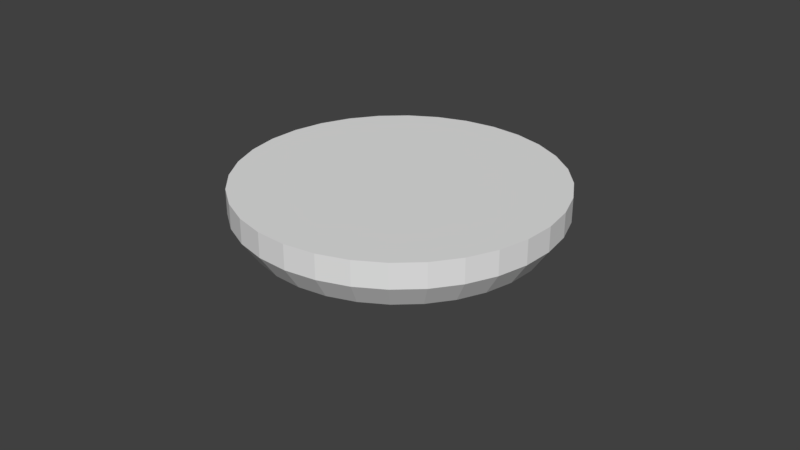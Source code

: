 # Source: box_base.blend  (saved by Blender 2.77.0; exported with 4.5.12 LTS)
import bpy
from mathutils import Matrix  # noqa: F401  (used for matrix-valued properties, if any)

bpy.ops.wm.read_factory_settings(use_empty=True)
scene = bpy.context.scene
scene.name = 'Scene'

# ---- collections
col_collection_1 = bpy.data.collections.new('Collection 1'); scene.collection.children.link(col_collection_1)

# ---- world
world_world = bpy.data.worlds.new('World'); scene.world = world_world
world_world.color = (0.05088, 0.05088, 0.05088)
world_world.use_sun_shadow = False
world_world.sun_shadow_jitter_overblur = 0.0
world_world.cycles.sampling_method = 'MANUAL'

# ---- meshes
me_circle_000 = bpy.data.meshes.new('Circle.000')
me_circle_000.from_pydata([(0.0, 1.0, 0.0), (-0.1951, 0.9808, 0.0), (-0.3827, 0.9239, 0.0), (-0.5556, 0.8315, 0.0), (-0.7071, 0.7071, 0.0), (-0.8315, 0.5556, 0.0), (-0.9239, 0.3827, 0.0), (-0.9808, 0.1951, 0.0), (-1.0, 7.55e-08, 0.0), (-0.9808, -0.1951, 0.0), (-0.9239, -0.3827, 0.0), (-0.8315, -0.5556, 0.0), (-0.7071, -0.7071, 0.0), (-0.5556, -0.8315, 0.0), (-0.3827, -0.9239, 0.0), (-0.1951, -0.9808, 0.0), (3.258e-07, -1.0, 0.0), (0.1951, -0.9808, 0.0), (0.3827, -0.9239, 0.0), (0.5556, -0.8315, 0.0), (0.7071, -0.7071, 0.0), (0.8315, -0.5556, 0.0), (0.9239, -0.3827, 0.0), (0.9808, -0.1951, 0.0), (1.0, 9.656e-07, 0.0), (0.9808, 0.1951, 0.0), (0.9239, 0.3827, 0.0), (0.8315, 0.5556, 0.0), (0.7071, 0.7071, 0.0), (0.5556, 0.8315, 0.0), (0.3827, 0.9239, 0.0), (0.1951, 0.9808, 0.0), (9.483e-08, 2.257, 0.4785), (-0.4403, 2.214, 0.4785), (-0.8637, 2.085, 0.4785), (-1.254, 1.877, 0.4785), (-1.596, 1.596, 0.4785), (-1.877, 1.254, 0.4785), (-2.085, 0.8637, 0.4785), (-2.214, 0.4403, 0.4785), (-2.257, -2.23e-07, 0.4785), (-2.214, -0.4403, 0.4785), (-2.085, -0.8637, 0.4785), (-1.877, -1.254, 0.4785), (-1.596, -1.596, 0.4785), (-1.254, -1.877, 0.4785), (-0.8637, -2.085, 0.4785), (-0.4403, -2.214, 0.4785), (8.303e-07, -2.257, 0.4785), (0.4403, -2.214, 0.4785), (0.8637, -2.085, 0.4785), (1.254, -1.877, 0.4785), (1.596, -1.596, 0.4785), (1.877, -1.254, 0.4785), (2.085, -0.8637, 0.4785), (2.214, -0.4403, 0.4785), (2.257, 1.786e-06, 0.4785), (2.214, 0.4403, 0.4785), (2.085, 0.8637, 0.4785), (1.877, 1.254, 0.4785), (1.596, 1.596, 0.4785), (1.254, 1.877, 0.4785), (0.8637, 2.085, 0.4785), (0.4403, 2.214, 0.4785), (-5.24e-08, 0.3054, -0.2597), (-0.05958, 0.2995, -0.2597), (-0.1169, 0.2821, -0.2597), (-0.1697, 0.2539, -0.2597), (-0.2159, 0.2159, -0.2597), (-0.2539, 0.1697, -0.2597), (-0.2821, 0.1169, -0.2597), (-0.2995, 0.05958, -0.2597), (-0.3054, 2.404e-07, -0.2597), (-0.2995, -0.05958, -0.2597), (-0.2821, -0.1169, -0.2597), (-0.2539, -0.1697, -0.2597), (-0.2159, -0.2159, -0.2597), (-0.1697, -0.2539, -0.2597), (-0.1169, -0.2821, -0.2597), (-0.05958, -0.2995, -0.2597), (4.711e-08, -0.3054, -0.2597), (0.05958, -0.2995, -0.2597), (0.1169, -0.2821, -0.2597), (0.1697, -0.2539, -0.2597), (0.2159, -0.2159, -0.2597), (0.2539, -0.1697, -0.2597), (0.2821, -0.1169, -0.2597), (0.2995, -0.05958, -0.2597), (0.3054, 5.122e-07, -0.2597), (0.2995, 0.05958, -0.2597), (0.2821, 0.1169, -0.2597), (0.2539, 0.1697, -0.2597), (0.2159, 0.2159, -0.2597), (0.1697, 0.2539, -0.2597), (0.1169, 0.2821, -0.2597), (0.05958, 0.2995, -0.2597), (1.132e-07, 2.513, 0.8536), (-0.4902, 2.464, 0.8536), (-0.9616, 2.321, 0.8536), (-1.396, 2.089, 0.8536), (-1.777, 1.777, 0.8536), (-2.089, 1.396, 0.8536), (-2.321, 0.9616, 0.8536), (-2.464, 0.4902, 0.8536), (-2.513, -2.769e-07, 0.8536), (-2.464, -0.4902, 0.8536), (-2.321, -0.9616, 0.8536), (-2.089, -1.396, 0.8536), (-1.777, -1.777, 0.8536), (-1.396, -2.089, 0.8536), (-0.9616, -2.321, 0.8536), (-0.4902, -2.464, 0.8536), (9.319e-07, -2.513, 0.8536), (0.4902, -2.464, 0.8536), (0.9616, -2.321, 0.8536), (1.396, -2.089, 0.8536), (1.777, -1.777, 0.8536), (2.089, -1.396, 0.8536), (2.321, -0.9616, 0.8536), (2.464, -0.4902, 0.8536), (2.513, 1.96e-06, 0.8536), (2.464, 0.4902, 0.8536), (2.321, 0.9616, 0.8536), (2.089, 1.396, 0.8536), (1.777, 1.777, 0.8536), (1.396, 2.089, 0.8536), (0.9616, 2.321, 0.8536), (0.4902, 2.464, 0.8536), (1.132e-07, 2.513, 1.243), (-0.4902, 2.464, 1.243), (-0.9616, 2.321, 1.243), (-1.396, 2.089, 1.243), (-1.777, 1.777, 1.243), (-2.089, 1.396, 1.243), (-2.321, 0.9616, 1.243), (-2.464, 0.4902, 1.243), (-2.513, -2.769e-07, 1.243), (-2.464, -0.4902, 1.243), (-2.321, -0.9616, 1.243), (-2.089, -1.396, 1.243), (-1.777, -1.777, 1.243), (-1.396, -2.089, 1.243), (-0.9616, -2.321, 1.243), (-0.4902, -2.464, 1.243), (9.319e-07, -2.513, 1.243), (0.4902, -2.464, 1.243), (0.9616, -2.321, 1.243), (1.396, -2.089, 1.243), (1.777, -1.777, 1.243), (2.089, -1.396, 1.243), (2.321, -0.9616, 1.243), (2.464, -0.4902, 1.243), (2.513, 1.96e-06, 1.243), (2.464, 0.4902, 1.243), (2.321, 0.9616, 1.243), (2.089, 1.396, 1.243), (1.777, 1.777, 1.243), (1.396, 2.089, 1.243), (0.9616, 2.321, 1.243), (0.4902, 2.464, 1.243), (-0.01978, -0.003933, -0.2597), (-0.5982, -1.444, 1.243), (-0.305, -1.533, 1.243), (-0.305, 1.533, 1.243), (-0.5982, 1.444, 1.243), (1.105, 1.105, 1.243), (0.8685, 1.3, 1.243), (5.121e-07, -1.563, 1.243), (-0.8685, 1.3, 1.243), (0.5982, 1.444, 1.243), (0.305, -1.533, 1.243), (-1.105, 1.105, 1.243), (0.305, 1.533, 1.243), (0.5982, -1.444, 1.243), (-1.3, 0.8685, 1.243), (2.765e-09, 1.563, 1.243), (0.8685, -1.3, 1.243), (-1.444, 0.5982, 1.243), (1.105, -1.105, 1.243), (-1.533, 0.305, 1.243), (1.3, -0.8685, 1.243), (-1.563, -9.21e-08, 1.243), (1.444, -0.5982, 1.243), (-1.533, -0.305, 1.243), (1.533, -0.305, 1.243), (-1.444, -0.5982, 1.243), (1.563, 1.299e-06, 1.243), (-1.3, -0.8685, 1.243), (1.533, 0.305, 1.243), (-1.105, -1.105, 1.243), (1.444, 0.5982, 1.243), (-0.8685, -1.3, 1.243), (1.3, 0.8685, 1.243)], [], [(25, 57, 56, 24), (12, 44, 43, 11), (26, 58, 57, 25), (13, 45, 44, 12), (27, 59, 58, 26), (14, 46, 45, 13), (1, 33, 32, 0), (28, 60, 59, 27), (15, 47, 46, 14), (2, 34, 33, 1), (29, 61, 60, 28), (16, 48, 47, 15), (3, 35, 34, 2), (30, 62, 61, 29), (17, 49, 48, 16), (4, 36, 35, 3), (31, 63, 62, 30), (18, 50, 49, 17), (5, 37, 36, 4), (0, 32, 63, 31), (19, 51, 50, 18), (6, 38, 37, 5), (20, 52, 51, 19), (7, 39, 38, 6), (21, 53, 52, 20), (8, 40, 39, 7), (22, 54, 53, 21), (9, 41, 40, 8), (23, 55, 54, 22), (10, 42, 41, 9), (24, 56, 55, 23), (11, 43, 42, 10), (24, 88, 89, 25), (11, 75, 76, 12), (25, 89, 90, 26), (12, 76, 77, 13), (26, 90, 91, 27), (13, 77, 78, 14), (0, 64, 65, 1), (27, 91, 92, 28), (14, 78, 79, 15), (1, 65, 66, 2), (28, 92, 93, 29), (15, 79, 80, 16), (2, 66, 67, 3), (29, 93, 94, 30), (16, 80, 81, 17), (3, 67, 68, 4), (30, 94, 95, 31), (17, 81, 82, 18), (4, 68, 69, 5), (31, 95, 64, 0), (18, 82, 83, 19), (5, 69, 70, 6), (19, 83, 84, 20), (6, 70, 71, 7), (20, 84, 85, 21), (7, 71, 72, 8), (21, 85, 86, 22), (8, 72, 73, 9), (22, 86, 87, 23), (9, 73, 74, 10), (23, 87, 88, 24), (10, 74, 75, 11), (38, 102, 101, 37), (52, 116, 115, 51), (39, 103, 102, 38), (53, 117, 116, 52), (40, 104, 103, 39), (54, 118, 117, 53), (41, 105, 104, 40), (55, 119, 118, 54), (42, 106, 105, 41), (56, 120, 119, 55), (43, 107, 106, 42), (57, 121, 120, 56), (44, 108, 107, 43), (58, 122, 121, 57), (45, 109, 108, 44), (59, 123, 122, 58), (46, 110, 109, 45), (33, 97, 96, 32), (60, 124, 123, 59), (47, 111, 110, 46), (34, 98, 97, 33), (61, 125, 124, 60), (48, 112, 111, 47), (35, 99, 98, 34), (62, 126, 125, 61), (49, 113, 112, 48), (36, 100, 99, 35), (63, 127, 126, 62), (50, 114, 113, 49), (37, 101, 100, 36), (32, 96, 127, 63), (51, 115, 114, 50), (108, 140, 139, 107), (122, 154, 153, 121), (109, 141, 140, 108), (123, 155, 154, 122), (110, 142, 141, 109), (97, 129, 128, 96), (124, 156, 155, 123), (111, 143, 142, 110), (98, 130, 129, 97), (125, 157, 156, 124), (112, 144, 143, 111), (99, 131, 130, 98), (126, 158, 157, 125), (113, 145, 144, 112), (100, 132, 131, 99), (127, 159, 158, 126), (114, 146, 145, 113), (101, 133, 132, 100), (96, 128, 159, 127), (115, 147, 146, 114), (102, 134, 133, 101), (116, 148, 147, 115), (103, 135, 134, 102), (117, 149, 148, 116), (104, 136, 135, 103), (118, 150, 149, 117), (105, 137, 136, 104), (119, 151, 150, 118), (106, 138, 137, 105), (120, 152, 151, 119), (107, 139, 138, 106), (121, 153, 152, 120), (157, 166, 165, 156), (155, 192, 190, 154), (153, 188, 186, 152), (162, 167, 170, 173, 176, 178, 180, 182, 184, 186, 188, 190, 192, 165, 166, 169, 172, 175, 163, 164, 168, 171, 174, 177, 179, 181, 183, 185, 187, 189, 191, 161), (94, 160, 95), (81, 160, 82), (68, 160, 69), (95, 160, 64), (82, 160, 83), (69, 160, 70), (83, 160, 84), (70, 160, 71), (84, 160, 85), (71, 160, 72), (85, 160, 86), (72, 160, 73), (86, 160, 87), (73, 160, 74), (87, 160, 88), (74, 160, 75), (75, 160, 76), (76, 160, 77), (90, 160, 91), (77, 160, 78), (64, 160, 65), (91, 160, 92), (78, 160, 79), (65, 160, 66), (92, 160, 93), (79, 160, 80), (66, 160, 67), (93, 160, 94), (80, 160, 81), (67, 160, 68), (129, 163, 175, 128), (142, 161, 191, 141), (141, 191, 189, 140), (140, 189, 187, 139), (139, 187, 185, 138), (138, 185, 183, 137), (137, 183, 181, 136), (150, 182, 180, 149), (136, 181, 179, 135), (149, 180, 178, 148), (135, 179, 177, 134), (148, 178, 176, 147), (134, 177, 174, 133), (147, 176, 173, 146), (128, 175, 172, 159), (133, 174, 171, 132), (146, 173, 170, 145), (159, 172, 169, 158), (132, 171, 168, 131), (145, 170, 167, 144), (131, 168, 164, 130), (144, 167, 162, 143), (130, 164, 163, 129), (143, 162, 161, 142), (152, 186, 184, 151), (151, 184, 182, 150), (154, 190, 188, 153), (156, 165, 192, 155), (158, 169, 166, 157)])
_uv = me_circle_000.uv_layers.new(name='UVMap')
_uv.uv.foreach_set('vector', [0.7979, 0.1481, 0.8654, 0.02776, 0.8188, 0.009374, 0.7773, 0.14, 0.6438, 0.2951, 0.5176, 0.3595, 0.5456, 0.3994, 0.6562, 0.3128, 0.8165, 0.16, 0.9073, 0.05445, 0.8654, 0.02776, 0.7979, 0.1481, 0.6353, 0.2754, 0.4983, 0.3151, 0.5176, 0.3595, 0.6438, 0.2951, 0.8323, 0.175, 0.9429, 0.08843, 0.9073, 0.05445, 0.8165, 0.16, 0.6309, 0.2546, 0.4885, 0.2679, 0.4983, 0.3151, 0.6353, 0.2754, 0.8447, 0.2951, 0.9709, 0.3595, 0.9902, 0.3151, 0.8532, 0.2754, 0.8447, 0.1927, 0.9709, 0.1284, 0.9429, 0.08843, 0.8323, 0.175, 0.6309, 0.2333, 0.4885, 0.2199, 0.4885, 0.2679, 0.6309, 0.2546, 0.8323, 0.3128, 0.9429, 0.3994, 0.9709, 0.3595, 0.8447, 0.2951, 0.8532, 0.2124, 0.9902, 0.1728, 0.9709, 0.1284, 0.8447, 0.1927, 0.6353, 0.2124, 0.4983, 0.1728, 0.4885, 0.2199, 0.6309, 0.2333, 0.8165, 0.3279, 0.9073, 0.4334, 0.9429, 0.3994, 0.8323, 0.3128, 0.8576, 0.2333, 1.0, 0.2199, 0.9902, 0.1728, 0.8532, 0.2124, 0.6438, 0.1927, 0.5176, 0.1284, 0.4983, 0.1728, 0.6353, 0.2124, 0.7979, 0.3397, 0.8654, 0.4601, 0.9073, 0.4334, 0.8165, 0.3279, 0.8576, 0.2546, 1.0, 0.2679, 1.0, 0.2199, 0.8576, 0.2333, 0.6562, 0.175, 0.5456, 0.08843, 0.5176, 0.1284, 0.6438, 0.1927, 0.7773, 0.3478, 0.8188, 0.4785, 0.8654, 0.4601, 0.7979, 0.3397, 0.8532, 0.2754, 0.9902, 0.3151, 1.0, 0.2679, 0.8576, 0.2546, 0.672, 0.16, 0.5812, 0.05445, 0.5456, 0.08843, 0.6562, 0.175, 0.7554, 0.352, 0.7694, 0.4878, 0.8188, 0.4785, 0.7773, 0.3478, 0.6905, 0.1481, 0.6231, 0.02776, 0.5812, 0.05445, 0.672, 0.16, 0.7331, 0.352, 0.719, 0.4878, 0.7694, 0.4878, 0.7554, 0.352, 0.7112, 0.14, 0.6696, 0.009374, 0.6231, 0.02776, 0.6905, 0.1481, 0.7112, 0.3478, 0.6696, 0.4785, 0.719, 0.4878, 0.7331, 0.352, 0.7331, 0.1358, 0.719, 2.589e-08, 0.6696, 0.009374, 0.7112, 0.14, 0.6906, 0.3397, 0.6231, 0.4601, 0.6696, 0.4785, 0.7112, 0.3478, 0.7554, 0.1358, 0.7694, 0.0, 0.719, 2.589e-08, 0.7331, 0.1358, 0.672, 0.3279, 0.5812, 0.4334, 0.6231, 0.4601, 0.6906, 0.3397, 0.7773, 0.14, 0.8188, 0.009374, 0.7694, 0.0, 0.7554, 0.1358, 0.6562, 0.3128, 0.5456, 0.3994, 0.5812, 0.4334, 0.672, 0.3279, 0.7773, 0.14, 0.7543, 0.2122, 0.7606, 0.2147, 0.7979, 0.1481, 0.6562, 0.3128, 0.7173, 0.265, 0.7136, 0.2596, 0.6438, 0.2951, 0.7979, 0.1481, 0.7606, 0.2147, 0.7663, 0.2183, 0.8165, 0.16, 0.6438, 0.2951, 0.7136, 0.2596, 0.711, 0.2535, 0.6353, 0.2754, 0.8165, 0.16, 0.7663, 0.2183, 0.7711, 0.2229, 0.8323, 0.175, 0.6353, 0.2754, 0.711, 0.2535, 0.7096, 0.2472, 0.6309, 0.2546, 0.8532, 0.2754, 0.7775, 0.2535, 0.7749, 0.2596, 0.8447, 0.2951, 0.8323, 0.175, 0.7711, 0.2229, 0.7749, 0.2283, 0.8447, 0.1927, 0.6309, 0.2546, 0.7096, 0.2472, 0.7096, 0.2407, 0.6309, 0.2333, 0.8447, 0.2951, 0.7749, 0.2596, 0.7711, 0.265, 0.8323, 0.3128, 0.8447, 0.1927, 0.7749, 0.2283, 0.7775, 0.2343, 0.8532, 0.2124, 0.6309, 0.2333, 0.7096, 0.2407, 0.711, 0.2343, 0.6353, 0.2124, 0.8323, 0.3128, 0.7711, 0.265, 0.7663, 0.2696, 0.8165, 0.3279, 0.8532, 0.2124, 0.7775, 0.2343, 0.7788, 0.2407, 0.8576, 0.2333, 0.6353, 0.2124, 0.711, 0.2343, 0.7136, 0.2283, 0.6438, 0.1927, 0.8165, 0.3279, 0.7663, 0.2696, 0.7606, 0.2732, 0.7979, 0.3397, 0.8576, 0.2333, 0.7788, 0.2407, 0.7788, 0.2472, 0.8576, 0.2546, 0.6438, 0.1927, 0.7136, 0.2283, 0.7173, 0.2229, 0.6562, 0.175, 0.7979, 0.3397, 0.7606, 0.2732, 0.7543, 0.2757, 0.7773, 0.3478, 0.8576, 0.2546, 0.7788, 0.2472, 0.7775, 0.2535, 0.8532, 0.2754, 0.6562, 0.175, 0.7173, 0.2229, 0.7222, 0.2183, 0.672, 0.16, 0.7773, 0.3478, 0.7543, 0.2757, 0.7476, 0.2769, 0.7554, 0.352, 0.672, 0.16, 0.7222, 0.2183, 0.7278, 0.2147, 0.6905, 0.1481, 0.7554, 0.352, 0.7476, 0.2769, 0.7408, 0.2769, 0.7331, 0.352, 0.6905, 0.1481, 0.7278, 0.2147, 0.7341, 0.2122, 0.7112, 0.14, 0.7331, 0.352, 0.7408, 0.2769, 0.7341, 0.2757, 0.7112, 0.3478, 0.7112, 0.14, 0.7341, 0.2122, 0.7408, 0.2109, 0.7331, 0.1358, 0.7112, 0.3478, 0.7341, 0.2757, 0.7278, 0.2732, 0.6906, 0.3397, 0.7331, 0.1358, 0.7408, 0.2109, 0.7476, 0.2109, 0.7554, 0.1358, 0.6906, 0.3397, 0.7278, 0.2732, 0.7222, 0.2696, 0.672, 0.3279, 0.7554, 0.1358, 0.7476, 0.2109, 0.7543, 0.2122, 0.7773, 0.14, 0.672, 0.3279, 0.7222, 0.2696, 0.7173, 0.265, 0.6562, 0.3128, 0.1603, 0.7358, 0.203, 0.7344, 0.203, 0.6815, 0.1603, 0.6883, 0.7181, 0.7762, 0.6754, 0.7884, 0.6754, 0.8339, 0.7181, 0.817, 0.1603, 0.7838, 0.203, 0.7878, 0.203, 0.7344, 0.1603, 0.7358, 0.7181, 0.7312, 0.6754, 0.7384, 0.6754, 0.7884, 0.7181, 0.7762, 0.1603, 0.8304, 0.203, 0.8397, 0.203, 0.7878, 0.1603, 0.7838, 0.7181, 0.6838, 0.6754, 0.6856, 0.6754, 0.7384, 0.7181, 0.7312, 0.1603, 0.8739, 0.203, 0.8881, 0.203, 0.8397, 0.1603, 0.8304, 0.7181, 0.6357, 0.6754, 0.6321, 0.6754, 0.6856, 0.7181, 0.6838, 0.1603, 0.9125, 0.203, 0.9311, 0.203, 0.8881, 0.1603, 0.8739, 0.7181, 0.589, 0.6754, 0.58, 0.6754, 0.6321, 0.7181, 0.6357, 0.3343, 0.8696, 0.2915, 0.8814, 0.2915, 0.9274, 0.3343, 0.9109, 0.7181, 0.5452, 0.6754, 0.5313, 0.6754, 0.58, 0.7181, 0.589, 0.3343, 0.8243, 0.2915, 0.831, 0.2915, 0.8814, 0.3343, 0.8696, 0.7181, 0.5062, 0.6754, 0.4878, 0.6754, 0.5313, 0.7181, 0.5452, 0.3343, 0.7768, 0.2915, 0.7781, 0.2915, 0.831, 0.3343, 0.8243, 0.9478, 0.8062, 0.9051, 0.8161, 0.9051, 0.864, 0.9478, 0.8492, 0.3343, 0.7288, 0.2915, 0.7247, 0.2915, 0.7781, 0.3343, 0.7768, 0.9478, 0.5408, 0.9051, 0.5205, 0.9051, 0.5609, 0.9478, 0.577, 0.9478, 0.7598, 0.9051, 0.7644, 0.9051, 0.8161, 0.9478, 0.8062, 0.3343, 0.6822, 0.2915, 0.6728, 0.2915, 0.7247, 0.3343, 0.7288, 0.9429, 0.3994, 0.9654, 0.417, 0.9966, 0.3725, 0.9709, 0.3595, 0.9478, 0.7119, 0.9051, 0.7111, 0.9051, 0.7644, 0.9478, 0.7598, 0.3343, 0.6388, 0.2915, 0.6245, 0.2915, 0.6728, 0.3343, 0.6822, 0.1603, 0.6019, 0.203, 0.5853, 0.203, 0.5457, 0.1603, 0.5664, 0.9478, 0.6642, 0.9051, 0.658, 0.9051, 0.7111, 0.9478, 0.7119, 0.3343, 0.6003, 0.2915, 0.5816, 0.2915, 0.6245, 0.3343, 0.6388, 0.1603, 0.6431, 0.203, 0.6312, 0.203, 0.5853, 0.1603, 0.6019, 0.9478, 0.6187, 0.9051, 0.6073, 0.9051, 0.658, 0.9478, 0.6642, 0.5456, 0.08843, 0.523, 0.07081, 0.4919, 0.1153, 0.5176, 0.1284, 0.1603, 0.6883, 0.203, 0.6815, 0.203, 0.6312, 0.1603, 0.6431, 0.9478, 0.577, 0.9051, 0.5609, 0.9051, 0.6073, 0.9478, 0.6187, 0.7181, 0.817, 0.6754, 0.8339, 0.6754, 0.8729, 0.7181, 0.852, 0.2915, 0.831, 0.2473, 0.831, 0.2473, 0.8814, 0.2915, 0.8814, 0.6754, 0.4878, 0.6311, 0.4878, 0.6311, 0.5313, 0.6754, 0.5313, 0.2915, 0.7781, 0.2473, 0.7781, 0.2473, 0.831, 0.2915, 0.831, 0.9051, 0.8161, 0.8608, 0.8161, 0.8608, 0.864, 0.9051, 0.864, 0.2915, 0.7247, 0.2473, 0.7247, 0.2473, 0.7781, 0.2915, 0.7781, 0.9051, 0.5205, 0.8608, 0.5205, 0.8608, 0.5609, 0.9051, 0.5609, 0.9051, 0.7644, 0.8608, 0.7644, 0.8608, 0.8161, 0.9051, 0.8161, 0.2915, 0.6728, 0.2473, 0.6728, 0.2473, 0.7247, 0.2915, 0.7247, 0.9051, 0.4878, 0.8608, 0.4878, 0.8608, 0.5205, 0.9051, 0.5205, 0.9051, 0.7111, 0.8608, 0.7111, 0.8608, 0.7644, 0.9051, 0.7644, 0.2915, 0.6245, 0.2473, 0.6245, 0.2473, 0.6728, 0.2915, 0.6728, 0.203, 0.5853, 0.2473, 0.5853, 0.2473, 0.5457, 0.203, 0.5457, 0.9051, 0.658, 0.8608, 0.658, 0.8608, 0.7111, 0.9051, 0.7111, 0.2915, 0.5816, 0.2473, 0.5816, 0.2473, 0.6245, 0.2915, 0.6245, 0.203, 0.6312, 0.2473, 0.6312, 0.2473, 0.5853, 0.203, 0.5853, 0.9051, 0.6073, 0.8608, 0.6073, 0.8608, 0.658, 0.9051, 0.658, 0.2915, 0.5457, 0.2473, 0.5457, 0.2473, 0.5816, 0.2915, 0.5816, 0.203, 0.6815, 0.2473, 0.6815, 0.2473, 0.6312, 0.203, 0.6312, 0.9051, 0.5609, 0.8608, 0.5609, 0.8608, 0.6073, 0.9051, 0.6073, 0.6754, 0.8339, 0.6311, 0.8339, 0.6311, 0.8729, 0.6754, 0.8729, 0.203, 0.7344, 0.2473, 0.7344, 0.2473, 0.6815, 0.203, 0.6815, 0.6754, 0.7884, 0.6311, 0.7884, 0.6311, 0.8339, 0.6754, 0.8339, 0.203, 0.7878, 0.2473, 0.7878, 0.2473, 0.7344, 0.203, 0.7344, 0.6754, 0.7384, 0.6311, 0.7384, 0.6311, 0.7884, 0.6754, 0.7884, 0.203, 0.8397, 0.2473, 0.8397, 0.2473, 0.7878, 0.203, 0.7878, 0.6754, 0.6856, 0.6311, 0.6856, 0.6311, 0.7384, 0.6754, 0.7384, 0.203, 0.8881, 0.2473, 0.8881, 0.2473, 0.8397, 0.203, 0.8397, 0.6754, 0.6321, 0.6311, 0.6321, 0.6311, 0.6856, 0.6754, 0.6856, 0.203, 0.9311, 0.2473, 0.9311, 0.2473, 0.8881, 0.203, 0.8881, 0.6754, 0.58, 0.6311, 0.58, 0.6311, 0.6321, 0.6754, 0.6321, 0.2915, 0.8814, 0.2473, 0.8814, 0.2473, 0.9274, 0.2915, 0.9274, 0.6754, 0.5313, 0.6311, 0.5313, 0.6311, 0.58, 0.6754, 0.58, 0.8608, 0.7111, 0.4341, 0.1786, 0.4506, 0.2079, 0.8608, 0.7644, 0.8608, 0.8161, 0.4607, 0.2398, 0.4641, 0.2729, 0.6311, 0.4878, 0.6311, 0.5313, 0.4607, 0.306, 0.4506, 0.3378, 0.6311, 0.58, 0.1872, 0.414, 0.218, 0.4297, 0.2514, 0.4394, 0.2861, 0.4426, 0.3209, 0.4394, 0.3543, 0.4297, 0.385, 0.414, 0.412, 0.3929, 0.4341, 0.3672, 0.4506, 0.3378, 0.4607, 0.306, 0.4641, 0.2729, 0.4607, 0.2398, 0.4506, 0.2079, 0.4341, 0.1786, 0.412, 0.1528, 0.385, 0.1317, 0.3543, 0.116, 0.3209, 0.1064, 0.2861, 0.1031, 0.2514, 0.1064, 0.218, 0.116, 0.1872, 0.1317, 0.1603, 0.1528, 0.1381, 0.1786, 0.1217, 0.2079, 0.1115, 0.2398, 0.1081, 0.2729, 0.1115, 0.306, 0.1217, 0.3378, 0.1381, 0.3672, 0.1603, 0.3929, 0.7788, 0.2407, 0.7431, 0.2458, 0.7788, 0.2472, 0.7136, 0.2283, 0.7431, 0.2458, 0.7173, 0.2229, 0.7606, 0.2732, 0.7431, 0.2458, 0.7543, 0.2757, 0.7788, 0.2472, 0.7431, 0.2458, 0.7775, 0.2535, 0.7173, 0.2229, 0.7431, 0.2458, 0.7222, 0.2183, 0.7543, 0.2757, 0.7431, 0.2458, 0.7476, 0.2769, 0.7222, 0.2183, 0.7431, 0.2458, 0.7278, 0.2147, 0.7476, 0.2769, 0.7431, 0.2458, 0.7408, 0.2769, 0.7278, 0.2147, 0.7431, 0.2458, 0.7341, 0.2122, 0.7408, 0.2769, 0.7431, 0.2458, 0.7341, 0.2757, 0.7341, 0.2122, 0.7431, 0.2458, 0.7408, 0.2109, 0.7341, 0.2757, 0.7431, 0.2458, 0.7278, 0.2732, 0.7408, 0.2109, 0.7431, 0.2458, 0.7476, 0.2109, 0.7278, 0.2732, 0.7431, 0.2458, 0.7222, 0.2696, 0.7476, 0.2109, 0.7431, 0.2458, 0.7543, 0.2122, 0.7222, 0.2696, 0.7431, 0.2458, 0.7173, 0.265, 0.7173, 0.265, 0.7431, 0.2458, 0.7136, 0.2596, 0.7136, 0.2596, 0.7431, 0.2458, 0.711, 0.2535, 0.7663, 0.2183, 0.7431, 0.2458, 0.7711, 0.2229, 0.711, 0.2535, 0.7431, 0.2458, 0.7096, 0.2472, 0.7775, 0.2535, 0.7431, 0.2458, 0.7749, 0.2596, 0.7711, 0.2229, 0.7431, 0.2458, 0.7749, 0.2283, 0.7096, 0.2472, 0.7431, 0.2458, 0.7096, 0.2407, 0.7749, 0.2596, 0.7431, 0.2458, 0.7711, 0.265, 0.7749, 0.2283, 0.7431, 0.2458, 0.7775, 0.2343, 0.7096, 0.2407, 0.7431, 0.2458, 0.711, 0.2343, 0.7711, 0.265, 0.7431, 0.2458, 0.7663, 0.2696, 0.7775, 0.2343, 0.7431, 0.2458, 0.7788, 0.2407, 0.711, 0.2343, 0.7431, 0.2458, 0.7136, 0.2283, 0.7663, 0.2696, 0.7431, 0.2458, 0.7606, 0.2732, 0.342, 0.005243, 0.3209, 0.1064, 0.3543, 0.116, 0.3956, 0.02077, 0.08381, 0.4658, 0.1603, 0.3929, 0.1381, 0.3672, 0.04822, 0.4245, 0.04822, 0.4245, 0.1381, 0.3672, 0.1217, 0.3378, 0.02178, 0.3773, 0.02178, 0.3773, 0.1217, 0.3378, 0.1115, 0.306, 0.005498, 0.3261, 0.005498, 0.3261, 0.1115, 0.306, 0.1081, 0.2729, 0.0, 0.2729, 0.0, 0.2729, 0.1081, 0.2729, 0.1115, 0.2398, 0.005498, 0.2196, 0.005498, 0.2196, 0.1115, 0.2398, 0.1217, 0.2079, 0.02178, 0.1684, 0.4885, 0.4658, 0.412, 0.3929, 0.385, 0.414, 0.4451, 0.4998, 0.02178, 0.1684, 0.1217, 0.2079, 0.1381, 0.1786, 0.04822, 0.1213, 0.4451, 0.4998, 0.385, 0.414, 0.3543, 0.4297, 0.3956, 0.525, 0.04822, 0.1213, 0.1381, 0.1786, 0.1603, 0.1528, 0.08381, 0.07992, 0.3956, 0.525, 0.3543, 0.4297, 0.3209, 0.4394, 0.342, 0.5405, 0.08381, 0.07992, 0.1603, 0.1528, 0.1872, 0.1317, 0.1272, 0.04599, 0.342, 0.5405, 0.3209, 0.4394, 0.2861, 0.4426, 0.2861, 0.5457, 0.3956, 0.02077, 0.3543, 0.116, 0.385, 0.1317, 0.4451, 0.04599, 0.1272, 0.04599, 0.1872, 0.1317, 0.218, 0.116, 0.1766, 0.02077, 0.2861, 0.5457, 0.2861, 0.4426, 0.2514, 0.4394, 0.2303, 0.5405, 0.4451, 0.04599, 0.385, 0.1317, 0.412, 0.1528, 0.4885, 0.07992, 0.1766, 0.02077, 0.218, 0.116, 0.2514, 0.1064, 0.2303, 0.005243, 0.2303, 0.5405, 0.2514, 0.4394, 0.218, 0.4297, 0.1766, 0.525, 0.2303, 0.005243, 0.2514, 0.1064, 0.2861, 0.1031, 0.2861, 0.0, 0.1766, 0.525, 0.218, 0.4297, 0.1872, 0.414, 0.1272, 0.4998, 0.2861, 0.0, 0.2861, 0.1031, 0.3209, 0.1064, 0.342, 0.005243, 0.1272, 0.4998, 0.1872, 0.414, 0.1603, 0.3929, 0.08381, 0.4658, 0.6311, 0.58, 0.4506, 0.3378, 0.4341, 0.3672, 0.6311, 0.6321, 0.6311, 0.6321, 0.4341, 0.3672, 0.412, 0.3929, 0.4885, 0.4658, 0.6311, 0.4878, 0.4641, 0.2729, 0.4607, 0.306, 0.6311, 0.5313, 0.8608, 0.7644, 0.4506, 0.2079, 0.4607, 0.2398, 0.8608, 0.8161, 0.4885, 0.07992, 0.412, 0.1528, 0.4341, 0.1786, 0.8608, 0.7111])
me_circle_000.use_remesh_preserve_volume = False
me_circle_000.use_remesh_preserve_attributes = False
me_circle_000.use_mirror_vertex_groups = False
me_circle_000.update()

# ---- objects
ob_box_base = bpy.data.objects.new('Box base', me_circle_000)

# ---- transforms, parenting, visibility, modifiers, constraints
ob_box_base.location = (0.0, 0.0, 0.2935)
ob_box_base.rotation_euler = (0.0, -0.0, -2.307)
ob_box_base.lineart.crease_threshold = 0.0

# ---- collection membership
col_collection_1.objects.link(ob_box_base)

# ---- scene / render settings (as saved in the file)
scene.frame_start = 1; scene.frame_end = 250; scene.frame_set(1)
scene.render.engine = 'BLENDER_EEVEE_NEXT'
scene.render.resolution_percentage = 50
scene.render.dither_intensity = 0.0
scene.cycles.use_denoising = False
scene.cycles.samples = 128
scene.cycles.sampling_pattern = 'TABULATED_SOBOL'
scene.cycles.light_sampling_threshold = 0.0
scene.cycles.use_adaptive_sampling = False
scene.cycles.use_light_tree = False
scene.cycles.blur_glossy = 0.0
scene.cycles.sample_clamp_indirect = 0.0
scene.view_settings.view_transform = 'Standard'
bpy.context.view_layer.update()

# ---- added for rendering (the .blend has no active camera and no usable light): camera, sun
cam_auto = bpy.data.cameras.new('AutoCamera')
cam_auto.lens = 50.0
cam_auto.sensor_width = 36.0
cam_auto.clip_end = 1000.0
ob_auto_camera = bpy.data.objects.new('AutoCamera', cam_auto)
scene.collection.objects.link(ob_auto_camera)
ob_auto_camera.location = (9.39158, -11.2699, 8.29816)
ob_auto_camera.rotation_euler = (1.09748, -7.21219e-08, 0.694738)
scene.camera = ob_auto_camera
light_auto_sun = bpy.data.lights.new('AutoSun', 'SUN')
light_auto_sun.energy = 3.0
light_auto_sun.angle = 0.0523599
ob_auto_sun = bpy.data.objects.new('AutoSun', light_auto_sun)
scene.collection.objects.link(ob_auto_sun)
ob_auto_sun.rotation_euler = (0.872665, 0.174533, 0.523599)
bpy.context.view_layer.update()
